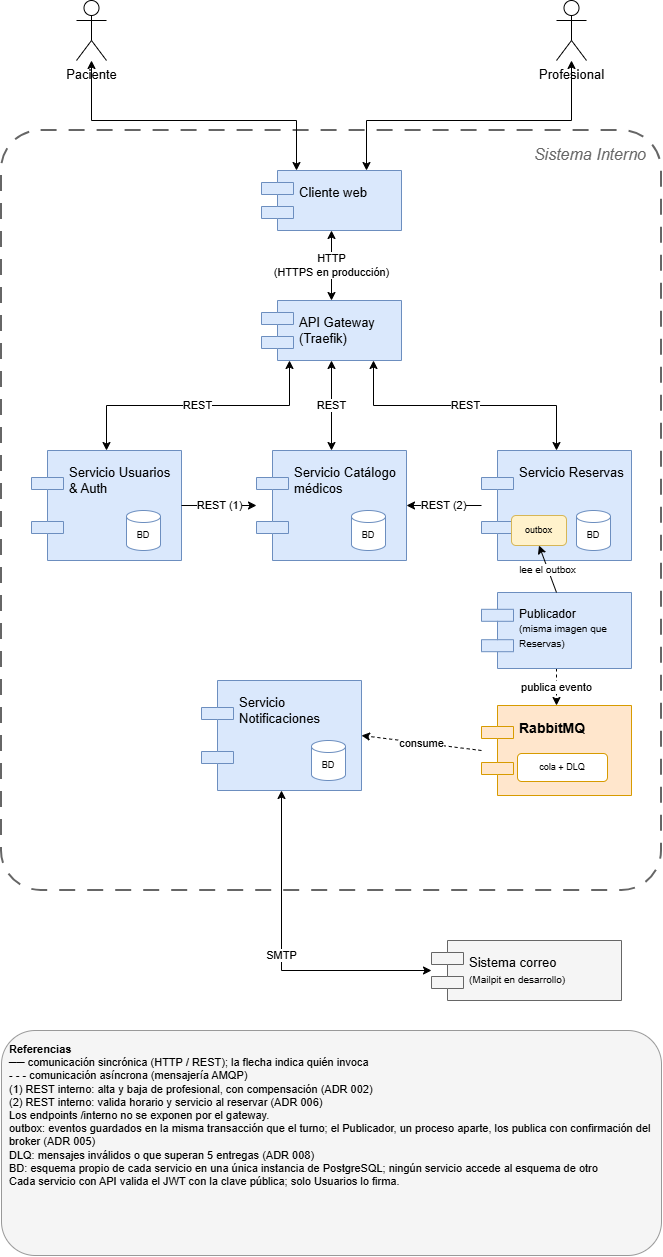

The diagram above was exported from draw.io. Its source (the exported page's mxGraphModel, read from the mxfile embedded in the PNG):
<mxGraphModel dx="1030" dy="596" grid="1" gridSize="10" guides="1" tooltips="1" connect="1" arrows="1" fold="1" page="1" pageScale="1" pageWidth="850" pageHeight="1100" math="0" shadow="0">
  <root>
    <mxCell id="0" />
    <mxCell id="1" parent="0" />
    <mxCell id="RYENH01eEGELftiDYcdQ-1" parent="1" style="rounded=1;arcSize=6;dashed=1;dashPattern=8 6;fillColor=none;strokeWidth=2;strokeColor=#666666;align=right;verticalAlign=top;spacingRight=14;spacingTop=8;fontSize=16;fontStyle=2;fontColor=#666666;html=1;" value="Sistema Interno" vertex="1">
      <mxGeometry height="760" width="660" x="40" y="150" as="geometry" />
    </mxCell>
    <mxCell id="RYENH01eEGELftiDYcdQ-2" parent="1" style="shape=umlActor;verticalLabelPosition=bottom;verticalAlign=top;html=1;fontSize=13;" value="Paciente" vertex="1">
      <mxGeometry height="60" width="30" x="115" y="20" as="geometry" />
    </mxCell>
    <mxCell id="RYENH01eEGELftiDYcdQ-3" parent="1" style="shape=umlActor;verticalLabelPosition=bottom;verticalAlign=top;html=1;fontSize=13;" value="Profesional" vertex="1">
      <mxGeometry height="60" width="30" x="595" y="20" as="geometry" />
    </mxCell>
    <mxCell id="RYENH01eEGELftiDYcdQ-4" parent="1" style="shape=component;align=left;spacingLeft=36;verticalAlign=top;spacingTop=8;whiteSpace=wrap;html=1;fontSize=13;fillColor=#dae8fc;strokeColor=#6c8ebf;" value="Cliente web" vertex="1">
      <mxGeometry height="60" width="140" x="300" y="190" as="geometry" />
    </mxCell>
    <mxCell id="RYENH01eEGELftiDYcdQ-5" parent="1" style="shape=component;align=left;spacingLeft=36;verticalAlign=top;spacingTop=8;whiteSpace=wrap;html=1;fontSize=13;fillColor=#dae8fc;strokeColor=#6c8ebf;" value="API Gateway (Traefik)" vertex="1">
      <mxGeometry height="60" width="140" x="300" y="320" as="geometry" />
    </mxCell>
    <mxCell id="RYENH01eEGELftiDYcdQ-6" parent="1" style="shape=component;align=left;spacingLeft=36;verticalAlign=top;spacingTop=8;whiteSpace=wrap;html=1;fontSize=13;fillColor=#dae8fc;strokeColor=#6c8ebf;" value="Servicio Usuarios &amp; Auth" vertex="1">
      <mxGeometry height="110" width="150" x="70" y="470" as="geometry" />
    </mxCell>
    <mxCell id="RYENH01eEGELftiDYcdQ-7" parent="RYENH01eEGELftiDYcdQ-6" style="shape=cylinder3;whiteSpace=wrap;html=1;boundedLbl=1;backgroundOutline=1;size=6;fontSize=9;fillColor=#ffffff;strokeColor=#6c8ebf;" value="BD" vertex="1">
      <mxGeometry height="40" width="34" x="95" y="60" as="geometry" />
    </mxCell>
    <mxCell id="RYENH01eEGELftiDYcdQ-8" parent="1" style="shape=component;align=left;spacingLeft=36;verticalAlign=top;spacingTop=8;whiteSpace=wrap;html=1;fontSize=13;fillColor=#dae8fc;strokeColor=#6c8ebf;" value="Servicio Catálogo médicos" vertex="1">
      <mxGeometry height="110" width="150" x="295" y="470" as="geometry" />
    </mxCell>
    <mxCell id="RYENH01eEGELftiDYcdQ-9" parent="RYENH01eEGELftiDYcdQ-8" style="shape=cylinder3;whiteSpace=wrap;html=1;boundedLbl=1;backgroundOutline=1;size=6;fontSize=9;fillColor=#ffffff;strokeColor=#6c8ebf;" value="BD" vertex="1">
      <mxGeometry height="40" width="34" x="95" y="60" as="geometry" />
    </mxCell>
    <mxCell id="RYENH01eEGELftiDYcdQ-10" parent="1" style="shape=component;align=left;spacingLeft=36;verticalAlign=top;spacingTop=8;whiteSpace=wrap;html=1;fontSize=13;fillColor=#dae8fc;strokeColor=#6c8ebf;" value="Servicio Reservas" vertex="1">
      <mxGeometry height="110" width="150" x="520" y="470" as="geometry" />
    </mxCell>
    <mxCell id="RYENH01eEGELftiDYcdQ-11" parent="RYENH01eEGELftiDYcdQ-10" style="shape=cylinder3;whiteSpace=wrap;html=1;boundedLbl=1;backgroundOutline=1;size=6;fontSize=9;fillColor=#ffffff;strokeColor=#6c8ebf;" value="BD" vertex="1">
      <mxGeometry height="40" width="34" x="95" y="60" as="geometry" />
    </mxCell>
    <mxCell id="RYENH01eEGELftiDYcdQ-12" parent="RYENH01eEGELftiDYcdQ-10" style="rounded=1;whiteSpace=wrap;html=1;fontSize=9;fillColor=#fff2cc;strokeColor=#d6b656;" value="outbox" vertex="1">
      <mxGeometry height="30" width="55" x="30" y="65" as="geometry" />
    </mxCell>
    <mxCell id="RYENH01eEGELftiDYcdQ-13" parent="1" style="shape=component;align=left;spacingLeft=36;verticalAlign=top;spacingTop=8;whiteSpace=wrap;html=1;fontSize=13;fillColor=#dae8fc;strokeColor=#6c8ebf;" value="Servicio Notificaciones" vertex="1">
      <mxGeometry height="110" width="160" x="240" y="700" as="geometry" />
    </mxCell>
    <mxCell id="RYENH01eEGELftiDYcdQ-14" parent="RYENH01eEGELftiDYcdQ-13" style="shape=cylinder3;whiteSpace=wrap;html=1;boundedLbl=1;backgroundOutline=1;size=6;fontSize=9;fillColor=#ffffff;strokeColor=#6c8ebf;" value="BD" vertex="1">
      <mxGeometry height="40" width="34" x="110" y="60" as="geometry" />
    </mxCell>
    <mxCell id="RYENH01eEGELftiDYcdQ-15" parent="1" style="shape=component;align=left;spacingLeft=36;whiteSpace=wrap;html=1;fontSize=14;fontStyle=1;fillColor=#ffe6cc;strokeColor=#d79b00;verticalAlign=top;spacingTop=8;" value="RabbitMQ" vertex="1">
      <mxGeometry height="90" width="150" x="520" y="725" as="geometry" />
    </mxCell>
    <mxCell id="RYENH01eEGELftiDYcdQ-16" parent="RYENH01eEGELftiDYcdQ-15" style="rounded=1;whiteSpace=wrap;html=1;fontSize=9;fillColor=#ffffff;strokeColor=#d79b00;" value="cola + DLQ" vertex="1">
      <mxGeometry height="28" width="90" x="36" y="48" as="geometry" />
    </mxCell>
    <mxCell id="RYENH01eEGELftiDYcdQ-17" parent="1" style="shape=component;align=left;spacingLeft=36;whiteSpace=wrap;html=1;fontSize=13;fillColor=#f5f5f5;strokeColor=#666666;" value="Sistema correo&lt;br&gt;&lt;font style=&quot;font-size:10px&quot;&gt;(Mailpit en desarrollo)&lt;/font&gt;" vertex="1">
      <mxGeometry height="60" width="190" x="470" y="960" as="geometry" />
    </mxCell>
    <mxCell id="RYENH01eEGELftiDYcdQ-18" edge="1" parent="1" source="RYENH01eEGELftiDYcdQ-2" style="html=1;rounded=0;fontSize=11;labelBackgroundColor=default;startArrow=classic;endArrow=classic;edgeStyle=orthogonalEdgeStyle;entryX=0.25;entryY=0;" target="RYENH01eEGELftiDYcdQ-4" value="">
      <mxGeometry relative="1" as="geometry">
        <Array as="points">
          <mxPoint x="130" y="140" />
          <mxPoint x="335" y="140" />
        </Array>
      </mxGeometry>
    </mxCell>
    <mxCell id="RYENH01eEGELftiDYcdQ-19" edge="1" parent="1" source="RYENH01eEGELftiDYcdQ-3" style="html=1;rounded=0;fontSize=11;labelBackgroundColor=default;startArrow=classic;endArrow=classic;edgeStyle=orthogonalEdgeStyle;entryX=0.75;entryY=0;" target="RYENH01eEGELftiDYcdQ-4" value="">
      <mxGeometry relative="1" as="geometry">
        <Array as="points">
          <mxPoint x="610" y="140" />
          <mxPoint x="405" y="140" />
        </Array>
      </mxGeometry>
    </mxCell>
    <mxCell id="RYENH01eEGELftiDYcdQ-20" edge="1" parent="1" source="RYENH01eEGELftiDYcdQ-4" style="html=1;rounded=0;fontSize=11;labelBackgroundColor=default;startArrow=classic;endArrow=classic;" target="RYENH01eEGELftiDYcdQ-5" value="HTTP&lt;br&gt;(HTTPS en producción)">
      <mxGeometry relative="1" as="geometry" />
    </mxCell>
    <mxCell id="RYENH01eEGELftiDYcdQ-21" edge="1" parent="1" source="RYENH01eEGELftiDYcdQ-5" style="html=1;rounded=0;fontSize=11;labelBackgroundColor=default;startArrow=classic;endArrow=classic;edgeStyle=orthogonalEdgeStyle;exitX=0.2;exitY=1;entryX=0.5;entryY=0;" target="RYENH01eEGELftiDYcdQ-6" value="REST">
      <mxGeometry relative="1" as="geometry" />
    </mxCell>
    <mxCell id="RYENH01eEGELftiDYcdQ-22" edge="1" parent="1" source="RYENH01eEGELftiDYcdQ-5" style="html=1;rounded=0;fontSize=11;labelBackgroundColor=default;startArrow=classic;endArrow=classic;edgeStyle=orthogonalEdgeStyle;exitX=0.5;exitY=1;entryX=0.5;entryY=0;" target="RYENH01eEGELftiDYcdQ-8" value="REST">
      <mxGeometry relative="1" as="geometry" />
    </mxCell>
    <mxCell id="RYENH01eEGELftiDYcdQ-23" edge="1" parent="1" source="RYENH01eEGELftiDYcdQ-5" style="html=1;rounded=0;fontSize=11;labelBackgroundColor=default;startArrow=classic;endArrow=classic;edgeStyle=orthogonalEdgeStyle;exitX=0.8;exitY=1;entryX=0.5;entryY=0;" target="RYENH01eEGELftiDYcdQ-10" value="REST">
      <mxGeometry relative="1" as="geometry" />
    </mxCell>
    <mxCell id="RYENH01eEGELftiDYcdQ-24" edge="1" parent="1" source="RYENH01eEGELftiDYcdQ-10" style="html=1;rounded=0;fontSize=11;labelBackgroundColor=default;endArrow=classic;exitX=0;exitY=0.5;entryX=1;entryY=0.5;" target="RYENH01eEGELftiDYcdQ-8" value="REST (2)">
      <mxGeometry relative="1" as="geometry" />
    </mxCell>
    <mxCell id="RYENH01eEGELftiDYcdQ-25" edge="1" parent="1" source="RYENH01eEGELftiDYcdQ-30" style="html=1;rounded=0;fontSize=11;labelBackgroundColor=default;dashed=1;endArrow=classic;exitX=0.5;exitY=1;entryX=0.5;entryY=0;" target="RYENH01eEGELftiDYcdQ-15" value="publica evento">
      <mxGeometry relative="1" as="geometry" />
    </mxCell>
    <mxCell id="RYENH01eEGELftiDYcdQ-26" edge="1" parent="1" source="RYENH01eEGELftiDYcdQ-15" style="html=1;rounded=0;fontSize=11;labelBackgroundColor=default;dashed=1;endArrow=classic;exitX=0;exitY=0.5;entryX=1;entryY=0.5;" target="RYENH01eEGELftiDYcdQ-13" value="consume">
      <mxGeometry relative="1" as="geometry" />
    </mxCell>
    <mxCell id="RYENH01eEGELftiDYcdQ-27" edge="1" parent="1" source="RYENH01eEGELftiDYcdQ-13" style="html=1;rounded=0;fontSize=11;labelBackgroundColor=default;startArrow=classic;endArrow=classic;edgeStyle=orthogonalEdgeStyle;exitX=0.5;exitY=1;entryX=0;entryY=0.5;" target="RYENH01eEGELftiDYcdQ-17" value="SMTP">
      <mxGeometry relative="1" as="geometry" />
    </mxCell>
    <mxCell id="RYENH01eEGELftiDYcdQ-28" parent="1" style="text;html=1;align=left;verticalAlign=top;whiteSpace=wrap;strokeColor=#999999;fillColor=#F5F5F5;rounded=1;spacing=8;fontSize=11;" value="&lt;b&gt;Referencias&lt;/b&gt;&lt;br&gt;── comunicación sincrónica (HTTP / REST); la flecha indica quién invoca&lt;br&gt;- - - comunicación asíncrona (mensajería AMQP)&lt;br&gt;(1) REST interno: alta y baja de profesional, con compensación (ADR 002)&lt;br&gt;(2) REST interno: valida horario y servicio al reservar (ADR 006)&lt;br&gt;Los endpoints /interno no se exponen por el gateway.&lt;br&gt;outbox: eventos guardados en la misma transacción que el turno; el Publicador, un proceso aparte, los publica con confirmación del broker (ADR 005)&lt;br&gt;DLQ: mensajes inválidos o que superan 5 entregas (ADR 008)&lt;br&gt;BD: esquema propio de cada servicio en una única instancia de PostgreSQL; ningún servicio accede al esquema de otro&lt;br&gt;Cada servicio con API valida el JWT con la clave pública; solo Usuarios lo firma." vertex="1">
      <mxGeometry height="225" width="660" x="40" y="1050" as="geometry" />
    </mxCell>
    <mxCell id="RYENH01eEGELftiDYcdQ-29" edge="1" parent="1" source="RYENH01eEGELftiDYcdQ-6" style="html=1;rounded=0;fontSize=11;labelBackgroundColor=default;endArrow=classic;exitX=1;exitY=0.5;entryX=0;entryY=0.5;" target="RYENH01eEGELftiDYcdQ-8" value="REST (1)">
      <mxGeometry relative="1" as="geometry" />
    </mxCell>
    <mxCell id="RYENH01eEGELftiDYcdQ-30" parent="1" style="shape=component;align=left;spacingLeft=36;verticalAlign=top;spacingTop=8;whiteSpace=wrap;html=1;fontSize=12;fillColor=#dae8fc;strokeColor=#6c8ebf;" value="Publicador&lt;br&gt;&lt;font style=&quot;font-size:10px&quot;&gt;(misma imagen que Reservas)&lt;/font&gt;" vertex="1">
      <mxGeometry height="76" width="150" x="520" y="612" as="geometry" />
    </mxCell>
    <mxCell id="RYENH01eEGELftiDYcdQ-31" edge="1" parent="1" source="RYENH01eEGELftiDYcdQ-30" style="html=1;rounded=0;fontSize=10;labelBackgroundColor=default;endArrow=classic;exitX=0.5;exitY=0;entryX=0.5;entryY=1;" target="RYENH01eEGELftiDYcdQ-12" value="lee el outbox">
      <mxGeometry relative="1" as="geometry" />
    </mxCell>
  </root>
</mxGraphModel>